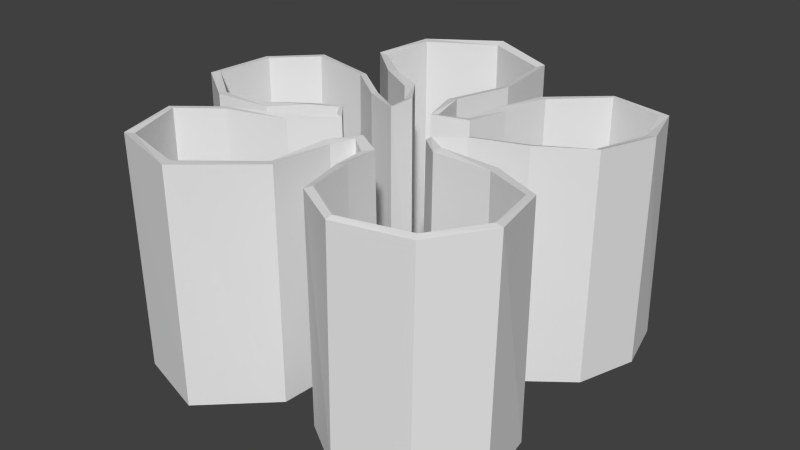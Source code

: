 # Source: coral6.blend  (saved by Blender 2.72.0; exported with 4.5.12 LTS)
import bpy
from mathutils import Matrix  # noqa: F401  (used for matrix-valued properties, if any)

bpy.ops.wm.read_factory_settings(use_empty=True)
scene = bpy.context.scene
scene.name = 'Scene'

# ---- collections
col_collection_1 = bpy.data.collections.new('Collection 1'); scene.collection.children.link(col_collection_1)

# ---- world
world_world = bpy.data.worlds.new('World'); scene.world = world_world
world_world.color = (0.05088, 0.05088, 0.05088)
world_world.use_sun_shadow = False
world_world.sun_shadow_jitter_overblur = 0.0
world_world.cycles.sampling_method = 'MANUAL'
world_world.cycles.sample_map_resolution = 256

# ---- meshes
me_mesh = bpy.data.meshes.new('Mesh')
me_mesh.from_pydata([(-0.1042, -0.2131, -0.1693), (-0.09982, -0.224, -0.1652), (-0.1014, -0.2248, 0.1715), (-0.1049, -0.2101, 0.171), (-0.02051, -0.1353, -0.1652), (-0.00959, -0.1392, -0.1649), (-0.007363, -0.1404, 0.1699), (-0.01812, -0.134, 0.1689), (-0.01456, -0.04846, -0.1653), (-0.003488, -0.05176, -0.1645), (-0.0006884, -0.05164, 0.1677), (-0.01212, -0.04668, 0.1697), (0.01272, -0.00749, -0.1643), (0.0121, -0.02162, -0.1632), (0.01216, -0.02049, 0.1689), (0.01241, -0.006733, 0.1691), (0.05188, -0.02504, -0.168), (0.04044, -0.03691, -0.1621), (0.0374, -0.0388, 0.1652), (0.04936, -0.02718, 0.1662), (0.05688, -0.07887, -0.1661), (0.04372, -0.08521, -0.1635), (0.04054, -0.08547, 0.165), (0.05392, -0.08093, 0.1686), (0.06372, -0.1507, -0.1627), (0.05684, -0.1556, -0.1611), (0.0553, -0.1553, 0.164), (0.06432, -0.1487, 0.1673), (0.1259, -0.1917, -0.1616), (0.1258, -0.1995, -0.1614), (0.1258, -0.1945, 0.1631), (0.1278, -0.1865, 0.1665), (0.2239, -0.1727, -0.161), (0.2307, -0.1806, -0.1624), (0.2316, -0.1744, 0.1662), (0.227, -0.1659, 0.1691), (0.2761, -0.1082, -0.1607), (0.2882, -0.1102, -0.1604), (0.2915, -0.107, 0.1736), (0.2801, -0.1053, 0.1751), (0.2635, -0.0242, -0.1653), (0.2707, -0.01564, -0.163), (0.2691, -0.01374, 0.1691), (0.2615, -0.02179, 0.1701), (0.1982, 0.002144, -0.1631), (0.1991, 0.01686, -0.1616), (0.1969, 0.01751, 0.1698), (0.1956, 0.003611, 0.1707), (0.1108, 0.00252, -0.1617), (0.1152, 0.01488, -0.1585), (0.1157, 0.01572, 0.1731), (0.1133, 0.003079, 0.1707), (0.07339, 0.034, -0.1654), (0.08279, 0.03476, -0.1641), (0.08525, 0.03521, 0.1729), (0.07846, 0.03317, 0.1677), (0.1139, 0.07301, -0.1648), (0.1202, 0.06235, -0.1639), (0.1212, 0.06116, 0.1733), (0.117, 0.07106, 0.1696), (0.1926, 0.09519, -0.1598), (0.1969, 0.08119, -0.1585), (0.1973, 0.0812, 0.1764), (0.1919, 0.09205, 0.1725), (0.2541, 0.1395, -0.1607), (0.2634, 0.1306, -0.1574), (0.2629, 0.1319, 0.1726), (0.2518, 0.1384, 0.1681), (0.2776, 0.2216, -0.1613), (0.2895, 0.2201, -0.1601), (0.2885, 0.2205, 0.168), (0.2744, 0.2191, 0.1654), (0.2592, 0.297, -0.1628), (0.2671, 0.3045, -0.1618), (0.2643, 0.2999, 0.165), (0.2562, 0.2925, 0.1652), (0.178, 0.31, -0.1611), (0.1758, 0.318, -0.1604), (0.1756, 0.3146, 0.1662), (0.1778, 0.3079, 0.1665), (0.108, 0.2489, -0.1632), (0.09744, 0.2535, -0.1614), (0.1001, 0.2513, 0.165), (0.1114, 0.2466, 0.1658), (0.09369, 0.178, -0.1663), (0.07965, 0.1795, -0.1623), (0.08145, 0.1778, 0.1673), (0.09605, 0.1762, 0.166), (0.08744, 0.1119, -0.164), (0.07823, 0.1175, -0.1617), (0.07828, 0.1173, 0.1697), (0.08732, 0.1102, 0.1714), (0.0405, 0.09301, -0.1609), (0.0448, 0.1019, -0.1618), (0.04436, 0.1017, 0.1711), (0.0393, 0.09207, 0.1731), (0.01993, 0.1542, -0.1626), (0.03206, 0.1548, -0.1606), (0.03256, 0.1556, 0.1733), (0.01952, 0.1531, 0.1709), (0.04166, 0.2449, -0.1634), (0.05429, 0.243, -0.1624), (0.05404, 0.2422, 0.1703), (0.04169, 0.243, 0.1673), (0.03374, 0.3423, -0.1615), (0.04255, 0.3488, -0.1608), (0.04217, 0.3494, 0.1707), (0.03289, 0.3414, 0.1681), (-0.0609, 0.3813, -0.1614), (-0.06185, 0.3948, -0.1604), (-0.06202, 0.3951, 0.1737), (-0.06134, 0.3801, 0.1709), (-0.1549, 0.3248, -0.1594), (-0.1668, 0.3375, -0.1629), (-0.1641, 0.337, 0.1707), (-0.1519, 0.3248, 0.1715), (-0.1715, 0.2484, -0.1602), (-0.1844, 0.2496, -0.1628), (-0.1812, 0.2501, 0.1677), (-0.1672, 0.2496, 0.1668), (-0.1061, 0.1987, -0.1598), (-0.1158, 0.1909, -0.1596), (-0.1153, 0.1904, 0.1714), (-0.1045, 0.1997, 0.1694), (-0.04895, 0.1688, -0.1603), (-0.0589, 0.1593, -0.1624), (-0.0594, 0.1598, 0.1689), (-0.04829, 0.1684, 0.1716), (-0.01641, 0.1231, -0.1607), (-0.02874, 0.1216, -0.1626), (-0.02929, 0.1228, 0.1674), (-0.01622, 0.1235, 0.1728), (-0.02469, 0.08859, -0.1631), (-0.02978, 0.09708, -0.163), (-0.03226, 0.09999, 0.1649), (-0.02556, 0.09092, 0.1673), (-0.07964, 0.1112, -0.1631), (-0.0753, 0.123, -0.1632), (-0.07736, 0.1249, 0.1651), (-0.07916, 0.1138, 0.1666), (-0.1354, 0.1496, -0.1614), (-0.1325, 0.1614, -0.1609), (-0.1319, 0.1628, 0.1691), (-0.1324, 0.1514, 0.1716), (-0.2262, 0.1665, -0.1614), (-0.2295, 0.1779, -0.158), (-0.228, 0.18, 0.1722), (-0.2234, 0.1688, 0.1733), (-0.2851, 0.1218, -0.1659), (-0.2957, 0.1259, -0.1664), (-0.2937, 0.127, 0.1691), (-0.2838, 0.1227, 0.17), (-0.2902, 0.0358, -0.1641), (-0.3025, 0.02668, -0.1657), (-0.3013, 0.02698, 0.1697), (-0.291, 0.03544, 0.1708), (-0.225, -0.01097, -0.1616), (-0.2272, -0.02398, -0.1658), (-0.2277, -0.02412, 0.1702), (-0.2268, -0.0117, 0.169), (-0.1545, 0.001204, -0.1664), (-0.1496, -0.01175, -0.1677), (-0.1506, -0.01207, 0.1674), (-0.1565, 0.0004446, 0.1688), (-0.1122, 0.03823, -0.1667), (-0.1053, 0.02651, -0.1664), (-0.106, 0.02649, 0.17), (-0.1131, 0.03783, 0.1666), (-0.0767, 0.05402, -0.161), (-0.0764, 0.04581, -0.1598), (-0.07547, 0.04656, 0.1683), (-0.0763, 0.05398, 0.1686), (-0.05106, 0.02649, -0.1616), (-0.06225, 0.02437, -0.1587), (-0.06007, 0.02463, 0.1686), (-0.05102, 0.0246, 0.1663), (-0.102, -0.021, -0.1669), (-0.1113, -0.01479, -0.1588), (-0.1088, -0.01705, 0.169), (-0.102, -0.02376, 0.1664), (-0.1838, -0.05059, -0.1671), (-0.19, -0.04189, -0.1622), (-0.1887, -0.04322, 0.1674), (-0.1838, -0.052, 0.168), (-0.2298, -0.102, -0.1637), (-0.238, -0.09698, -0.1594), (-0.2422, -0.09751, 0.171), (-0.2326, -0.09866, 0.1713), (-0.2003, -0.1868, -0.1672), (-0.2051, -0.1931, -0.1628), (-0.2093, -0.1943, 0.1734), (-0.2024, -0.1839, 0.1708)], [], [(0, 4, 7, 3), (1, 5, 4, 0), (2, 6, 5, 1), (3, 7, 6, 2), (4, 8, 11, 7), (5, 9, 8, 4), (6, 10, 9, 5), (7, 11, 10, 6), (8, 12, 15, 11), (9, 13, 12, 8), (10, 14, 13, 9), (11, 15, 14, 10), (12, 16, 19, 15), (13, 17, 16, 12), (14, 18, 17, 13), (15, 19, 18, 14), (16, 20, 23, 19), (17, 21, 20, 16), (18, 22, 21, 17), (19, 23, 22, 18), (20, 24, 27, 23), (21, 25, 24, 20), (22, 26, 25, 21), (23, 27, 26, 22), (24, 28, 31, 27), (25, 29, 28, 24), (26, 30, 29, 25), (27, 31, 30, 26), (28, 32, 35, 31), (29, 33, 32, 28), (30, 34, 33, 29), (31, 35, 34, 30), (32, 36, 39, 35), (33, 37, 36, 32), (34, 38, 37, 33), (35, 39, 38, 34), (36, 40, 43, 39), (37, 41, 40, 36), (38, 42, 41, 37), (39, 43, 42, 38), (40, 44, 47, 43), (41, 45, 44, 40), (42, 46, 45, 41), (43, 47, 46, 42), (44, 48, 51, 47), (45, 49, 48, 44), (46, 50, 49, 45), (47, 51, 50, 46), (48, 52, 55, 51), (49, 53, 52, 48), (50, 54, 53, 49), (51, 55, 54, 50), (52, 56, 59, 55), (53, 57, 56, 52), (54, 58, 57, 53), (55, 59, 58, 54), (56, 60, 63, 59), (57, 61, 60, 56), (58, 62, 61, 57), (59, 63, 62, 58), (60, 64, 67, 63), (61, 65, 64, 60), (62, 66, 65, 61), (63, 67, 66, 62), (64, 68, 71, 67), (65, 69, 68, 64), (66, 70, 69, 65), (67, 71, 70, 66), (68, 72, 75, 71), (69, 73, 72, 68), (70, 74, 73, 69), (71, 75, 74, 70), (72, 76, 79, 75), (73, 77, 76, 72), (74, 78, 77, 73), (75, 79, 78, 74), (76, 80, 83, 79), (77, 81, 80, 76), (78, 82, 81, 77), (79, 83, 82, 78), (80, 84, 87, 83), (81, 85, 84, 80), (82, 86, 85, 81), (83, 87, 86, 82), (84, 88, 91, 87), (85, 89, 88, 84), (86, 90, 89, 85), (87, 91, 90, 86), (88, 92, 95, 91), (89, 93, 92, 88), (90, 94, 93, 89), (91, 95, 94, 90), (92, 96, 99, 95), (93, 97, 96, 92), (94, 98, 97, 93), (95, 99, 98, 94), (96, 100, 103, 99), (97, 101, 100, 96), (98, 102, 101, 97), (99, 103, 102, 98), (100, 104, 107, 103), (101, 105, 104, 100), (102, 106, 105, 101), (103, 107, 106, 102), (104, 108, 111, 107), (105, 109, 108, 104), (106, 110, 109, 105), (107, 111, 110, 106), (108, 112, 115, 111), (109, 113, 112, 108), (110, 114, 113, 109), (111, 115, 114, 110), (112, 116, 119, 115), (113, 117, 116, 112), (114, 118, 117, 113), (115, 119, 118, 114), (116, 120, 123, 119), (117, 121, 120, 116), (118, 122, 121, 117), (119, 123, 122, 118), (120, 124, 127, 123), (121, 125, 124, 120), (122, 126, 125, 121), (123, 127, 126, 122), (124, 128, 131, 127), (125, 129, 128, 124), (126, 130, 129, 125), (127, 131, 130, 126), (128, 132, 135, 131), (129, 133, 132, 128), (130, 134, 133, 129), (131, 135, 134, 130), (132, 136, 139, 135), (133, 137, 136, 132), (134, 138, 137, 133), (135, 139, 138, 134), (136, 140, 143, 139), (137, 141, 140, 136), (138, 142, 141, 137), (139, 143, 142, 138), (140, 144, 147, 143), (141, 145, 144, 140), (142, 146, 145, 141), (143, 147, 146, 142), (144, 148, 151, 147), (145, 149, 148, 144), (146, 150, 149, 145), (147, 151, 150, 146), (148, 152, 155, 151), (149, 153, 152, 148), (150, 154, 153, 149), (151, 155, 154, 150), (152, 156, 159, 155), (153, 157, 156, 152), (154, 158, 157, 153), (155, 159, 158, 154), (156, 160, 163, 159), (157, 161, 160, 156), (158, 162, 161, 157), (159, 163, 162, 158), (160, 164, 167, 163), (161, 165, 164, 160), (162, 166, 165, 161), (163, 167, 166, 162), (164, 168, 171, 167), (165, 169, 168, 164), (166, 170, 169, 165), (167, 171, 170, 166), (168, 172, 175, 171), (169, 173, 172, 168), (170, 174, 173, 169), (171, 175, 174, 170), (172, 176, 179, 175), (173, 177, 176, 172), (174, 178, 177, 173), (175, 179, 178, 174), (176, 180, 183, 179), (177, 181, 180, 176), (178, 182, 181, 177), (179, 183, 182, 178), (180, 184, 187, 183), (181, 185, 184, 180), (182, 186, 185, 181), (183, 187, 186, 182), (184, 188, 191, 187), (185, 189, 188, 184), (186, 190, 189, 185), (187, 191, 190, 186), (188, 0, 3, 191), (189, 1, 0, 188), (190, 2, 1, 189), (191, 3, 2, 190)])
_uv = me_mesh.uv_layers.new(name='UVMap')
_uv.uv.foreach_set('vector', [0.4487, 0.9995, 0.3904, 0.9968, 0.3895, 0.7922, 0.4487, 0.7912, 0.4109, 0.0, 0.4574, 0.05211, 0.4518, 0.05448, 0.4086, 0.006638, 0.8862, 0.0, 0.9514, 0.001156, 0.9505, 0.2062, 0.8866, 0.2062, 0.1003, 0.3703, 0.1455, 0.3242, 0.151, 0.3282, 0.1021, 0.3793, 0.9478, 0.3755, 0.9782, 0.3754, 0.9782, 0.5805, 0.9476, 0.5801, 0.4574, 0.05211, 0.4604, 0.1057, 0.4547, 0.1077, 0.4518, 0.05448, 0.9794, 0.7896, 0.9463, 0.788, 0.9466, 0.5845, 0.9794, 0.5845, 0.1455, 0.3242, 0.1491, 0.2708, 0.1549, 0.2739, 0.151, 0.3282, 1.0, 0.2052, 0.9765, 0.2043, 0.978, 0.0001209, 1.0, 0.0, 0.4604, 0.1057, 0.4684, 0.1242, 0.4687, 0.1328, 0.4547, 0.1077, 0.9813, 0.7914, 0.9967, 0.7906, 0.9967, 0.994, 0.9805, 0.9949, 0.1491, 0.2708, 0.1619, 0.2465, 0.1617, 0.2549, 0.1549, 0.2739, 0.2523, 0.7917, 0.2323, 0.794, 0.2319, 0.5893, 0.2523, 0.5874, 0.4684, 0.1242, 0.4831, 0.1149, 0.489, 0.1221, 0.4687, 0.1328, 0.4128, 0.7912, 0.397, 0.7889, 0.397, 0.5884, 0.4128, 0.5878, 0.1619, 0.2465, 0.1809, 0.2592, 0.1746, 0.2662, 0.1617, 0.2549, 0.2323, 0.794, 0.2093, 0.7929, 0.2091, 0.5879, 0.2319, 0.5893, 0.4831, 0.1149, 0.4849, 0.08532, 0.4917, 0.0892, 0.489, 0.1221, 0.397, 0.7889, 0.3784, 0.7887, 0.3777, 0.5875, 0.397, 0.5884, 0.1809, 0.2592, 0.183, 0.2921, 0.176, 0.2948, 0.1746, 0.2662, 0.2093, 0.7929, 0.1785, 0.7909, 0.1787, 0.5888, 0.2091, 0.5879, 0.4849, 0.08532, 0.4918, 0.04229, 0.4954, 0.04527, 0.4917, 0.0892, 0.3784, 0.7887, 0.347, 0.788, 0.3467, 0.5889, 0.3777, 0.5875, 0.183, 0.2921, 0.188, 0.3337, 0.1832, 0.3377, 0.176, 0.2948, 0.1785, 0.7909, 0.1416, 0.7903, 0.1427, 0.5893, 0.1787, 0.5888, 0.4918, 0.04229, 0.5275, 0.01553, 0.5276, 0.02027, 0.4954, 0.04527, 0.347, 0.788, 0.3072, 0.7873, 0.3057, 0.5886, 0.3467, 0.5889, 0.188, 0.3337, 0.2206, 0.3572, 0.2194, 0.3621, 0.1832, 0.3377, 0.6513, 0.9968, 0.6037, 0.9957, 0.6028, 0.7935, 0.6513, 0.7959, 0.5275, 0.01553, 0.5818, 0.02735, 0.5782, 0.03215, 0.5276, 0.02027, 0.8052, 0.1988, 0.7566, 0.2012, 0.7573, 0.0, 0.8052, 5.499e-05, 0.2206, 0.3572, 0.272, 0.3452, 0.2743, 0.3504, 0.2194, 0.3621, 0.6037, 0.9957, 0.5628, 0.9948, 0.5626, 0.7892, 0.6028, 0.7935, 0.5818, 0.02735, 0.6114, 0.0706, 0.6051, 0.07175, 0.5782, 0.03215, 0.7566, 0.2012, 0.7105, 0.2063, 0.7111, 0.001768, 0.7573, 0.0, 0.272, 0.3452, 0.2998, 0.3084, 0.3057, 0.3095, 0.2743, 0.3504, 0.844, 0.3779, 0.88, 0.3754, 0.8801, 0.5808, 0.8422, 0.5834, 0.6114, 0.0706, 0.6021, 0.1284, 0.5984, 0.1231, 0.6051, 0.07175, 0.7614, 0.3776, 0.8059, 0.3801, 0.8056, 0.5834, 0.7622, 0.5821, 0.2998, 0.3084, 0.2905, 0.2571, 0.2945, 0.2522, 0.3057, 0.3095, 0.88, 0.3754, 0.9131, 0.377, 0.9131, 0.5815, 0.8801, 0.5808, 0.6021, 0.1284, 0.565, 0.1482, 0.5646, 0.1391, 0.5984, 0.1231, 0.8059, 0.3801, 0.8422, 0.3794, 0.8422, 0.5823, 0.8056, 0.5834, 0.2905, 0.2571, 0.2567, 0.2412, 0.2574, 0.2327, 0.2945, 0.2522, 0.9131, 0.3754, 0.9476, 0.3762, 0.9465, 0.5798, 0.9136, 0.5798, 0.565, 0.1482, 0.5217, 0.1468, 0.5194, 0.1392, 0.5646, 0.1391, 0.2693, 0.3812, 0.3048, 0.3793, 0.3048, 0.5824, 0.268, 0.5841, 0.2567, 0.2412, 0.2141, 0.241, 0.2155, 0.2333, 0.2574, 0.2327, 0.9765, 0.2036, 0.9514, 0.206, 0.9529, 0.001937, 0.9765, 0.0, 0.5217, 0.1468, 0.5049, 0.1589, 0.5, 0.1584, 0.5194, 0.1392, 0.9802, 0.5831, 0.998, 0.5833, 0.998, 0.7896, 0.9794, 0.7861, 0.2141, 0.241, 0.1962, 0.2224, 0.1998, 0.2212, 0.2155, 0.2333, 0.0, 0.3793, 0.02861, 0.3793, 0.03152, 0.5841, 0.004065, 0.5833, 0.5049, 0.1589, 0.5241, 0.1758, 0.5209, 0.1823, 0.5, 0.1584, 0.3071, 0.3812, 0.3299, 0.3809, 0.3297, 0.5874, 0.3057, 0.5875, 0.1962, 0.2224, 0.2164, 0.1994, 0.2185, 0.2055, 0.1998, 0.2212, 0.02861, 0.3793, 0.06887, 0.3818, 0.06978, 0.5853, 0.03152, 0.5841, 0.5241, 0.1758, 0.5638, 0.1876, 0.5615, 0.1961, 0.5209, 0.1823, 0.3299, 0.3809, 0.3668, 0.3791, 0.3664, 0.5842, 0.3297, 0.5874, 0.2164, 0.1994, 0.2552, 0.187, 0.258, 0.1937, 0.2185, 0.2055, 0.06887, 0.3818, 0.108, 0.3807, 0.1088, 0.582, 0.06978, 0.5853, 0.5638, 0.1876, 0.5981, 0.218, 0.5932, 0.2234, 0.5615, 0.1961, 0.3668, 0.3791, 0.4096, 0.3815, 0.4091, 0.5836, 0.3664, 0.5842, 0.2552, 0.187, 0.2863, 0.159, 0.2921, 0.163, 0.258, 0.1937, 0.108, 0.3807, 0.1416, 0.3797, 0.1416, 0.5798, 0.1088, 0.582, 0.5981, 0.218, 0.6114, 0.2728, 0.6052, 0.2737, 0.5932, 0.2234, 0.4096, 0.3815, 0.4491, 0.3844, 0.4491, 0.5853, 0.4091, 0.5836, 0.2863, 0.159, 0.2984, 0.1097, 0.3057, 0.1089, 0.2921, 0.163, 0.8425, 0.5856, 0.8773, 0.5845, 0.8774, 0.7854, 0.8434, 0.7857, 0.6114, 0.2728, 0.5996, 0.3244, 0.5956, 0.3198, 0.6052, 0.2737, 0.3017, 0.9958, 0.2622, 0.9941, 0.2608, 0.794, 0.3017, 0.7949, 0.2984, 0.1097, 0.2893, 0.06462, 0.2935, 0.06017, 0.3057, 0.1089, 0.8773, 0.5845, 0.9111, 0.5854, 0.9111, 0.786, 0.8774, 0.7854, 0.5996, 0.3244, 0.5524, 0.3326, 0.5536, 0.3276, 0.5956, 0.3198, 0.2622, 0.9941, 0.227, 0.9949, 0.2252, 0.7949, 0.2608, 0.794, 0.2893, 0.06462, 0.2489, 0.05477, 0.2478, 0.05063, 0.2935, 0.06017, 0.1416, 0.3821, 0.1896, 0.3811, 0.1882, 0.5825, 0.1416, 0.5828, 0.5524, 0.3326, 0.512, 0.2929, 0.5175, 0.2901, 0.5536, 0.3276, 0.8065, 0.0005808, 0.8572, 0.001395, 0.8574, 0.2013, 0.8052, 0.2006, 0.2489, 0.05477, 0.2143, 0.09188, 0.2084, 0.08896, 0.2478, 0.05063, 0.1896, 0.3811, 0.2188, 0.3793, 0.2177, 0.5829, 0.1882, 0.5825, 0.512, 0.2929, 0.503, 0.2475, 0.5102, 0.2466, 0.5175, 0.2901, 0.8572, 0.001395, 0.8862, 0.0, 0.8862, 0.2018, 0.8574, 0.2013, 0.2143, 0.09188, 0.206, 0.1349, 0.1985, 0.1338, 0.2084, 0.08896, 0.2188, 0.3793, 0.2431, 0.3809, 0.243, 0.5863, 0.2177, 0.5829, 0.503, 0.2475, 0.5024, 0.2095, 0.5071, 0.2061, 0.5102, 0.2466, 0.12, 0.5868, 0.1416, 0.5853, 0.1416, 0.7882, 0.1188, 0.7886, 0.206, 0.1349, 0.2012, 0.1753, 0.1966, 0.1709, 0.1985, 0.1338, 0.2431, 0.3809, 0.268, 0.3829, 0.268, 0.5874, 0.243, 0.5863, 0.5024, 0.2095, 0.4851, 0.1999, 0.4829, 0.1945, 0.5071, 0.2061, 0.9782, 0.3763, 0.9973, 0.3754, 0.9973, 0.5793, 0.9784, 0.5792, 0.2012, 0.1753, 0.1764, 0.1861, 0.179, 0.1802, 0.1966, 0.1709, 0.9805, 0.9951, 0.9502, 0.9962, 0.9506, 0.7919, 0.9805, 0.7906, 0.4851, 0.1999, 0.4784, 0.2323, 0.4721, 0.2319, 0.4829, 0.1945, 0.5623, 0.9949, 0.537, 0.9962, 0.537, 0.7917, 0.5623, 0.791, 0.1764, 0.1861, 0.1664, 0.1486, 0.1732, 0.1472, 0.179, 0.1802, 0.9463, 0.7888, 0.9111, 0.7895, 0.9111, 0.5869, 0.9463, 0.5845, 0.4784, 0.2323, 0.4897, 0.2863, 0.4832, 0.2875, 0.4721, 0.2319, 0.2903, 0.793, 0.2531, 0.7912, 0.2523, 0.5874, 0.2903, 0.5885, 0.1664, 0.1486, 0.1783, 0.09373, 0.1847, 0.09425, 0.1732, 0.1472, 0.8384, 0.9949, 0.799, 0.9939, 0.7983, 0.7921, 0.8384, 0.7924, 0.4897, 0.2863, 0.4835, 0.3511, 0.4789, 0.3471, 0.4832, 0.2875, 0.7105, 0.2038, 0.664, 0.204, 0.6646, 0.0009289, 0.7105, 0.0, 0.1783, 0.09373, 0.1742, 0.0334, 0.1791, 0.02855, 0.1847, 0.09425, 0.799, 0.9939, 0.7507, 0.9942, 0.7503, 0.7906, 0.7983, 0.7921, 0.4835, 0.3511, 0.4294, 0.3791, 0.4299, 0.3708, 0.4789, 0.3471, 0.664, 0.204, 0.6114, 0.2057, 0.6117, 0.001123, 0.6646, 0.0009289, 0.1742, 0.0334, 0.1258, 0.009166, 0.1255, 0.0, 0.1791, 0.02855, 0.537, 0.9945, 0.4809, 0.9938, 0.4809, 0.7911, 0.5351, 0.791, 0.4294, 0.3791, 0.3753, 0.3437, 0.3814, 0.336, 0.4299, 0.3708, 0.09432, 0.9952, 0.03372, 0.9933, 0.0327, 0.7891, 0.09432, 0.7906, 0.1258, 0.009166, 0.07871, 0.04252, 0.07245, 0.03498, 0.1255, 0.0, 0.4809, 0.9938, 0.4491, 0.9945, 0.4499, 0.7942, 0.4809, 0.7911, 0.3753, 0.3437, 0.3663, 0.2898, 0.373, 0.2892, 0.3814, 0.336, 0.03372, 0.9933, 0.001551, 0.9916, 0.0, 0.7892, 0.0327, 0.7891, 0.07871, 0.04252, 0.07037, 0.08842, 0.06314, 0.08807, 0.07245, 0.03498, 0.6637, 0.7892, 0.6223, 0.7888, 0.6226, 0.5872, 0.6632, 0.5889, 0.3663, 0.2898, 0.4019, 0.254, 0.4069, 0.2589, 0.373, 0.2892, 0.4499, 0.5886, 0.4957, 0.5863, 0.4955, 0.789, 0.4491, 0.791, 0.07037, 0.08842, 0.1025, 0.1194, 0.09696, 0.125, 0.06314, 0.08807, 0.6223, 0.7888, 0.5916, 0.789, 0.5916, 0.5858, 0.6226, 0.5872, 0.4019, 0.254, 0.4314, 0.2348, 0.4365, 0.2407, 0.4069, 0.2589, 0.4957, 0.5863, 0.5271, 0.5878, 0.5276, 0.7907, 0.4955, 0.789, 0.1025, 0.1194, 0.1315, 0.1389, 0.1256, 0.144, 0.09696, 0.125, 0.5916, 0.789, 0.5626, 0.7892, 0.5632, 0.585, 0.5916, 0.5858, 0.4314, 0.2348, 0.447, 0.2118, 0.4534, 0.2127, 0.4365, 0.2407, 0.5271, 0.5878, 0.5517, 0.5887, 0.5525, 0.7908, 0.5276, 0.7907, 0.1315, 0.1389, 0.1478, 0.1666, 0.141, 0.1669, 0.1256, 0.144, 0.2903, 0.589, 0.305, 0.5874, 0.305, 0.7897, 0.2905, 0.7932, 0.447, 0.2118, 0.4466, 0.1968, 0.4492, 0.1916, 0.4534, 0.2127, 0.5517, 0.5887, 0.5592, 0.5902, 0.5613, 0.791, 0.5525, 0.7908, 0.1478, 0.1666, 0.1428, 0.1864, 0.1393, 0.1808, 0.141, 0.1669, 0.5626, 0.3791, 0.5906, 0.3791, 0.5916, 0.5809, 0.5639, 0.5814, 0.4466, 0.1968, 0.423, 0.2126, 0.4208, 0.2053, 0.4492, 0.1916, 0.6653, 0.5897, 0.6902, 0.5896, 0.6891, 0.7906, 0.6637, 0.7905, 0.1428, 0.1864, 0.1152, 0.1721, 0.1161, 0.1653, 0.1393, 0.1808, 0.5906, 0.3791, 0.6249, 0.38, 0.6246, 0.584, 0.5916, 0.5809, 0.423, 0.2126, 0.3933, 0.236, 0.3919, 0.2287, 0.4208, 0.2053, 0.6902, 0.5896, 0.7232, 0.587, 0.7233, 0.7891, 0.6891, 0.7906, 0.1152, 0.1721, 0.08793, 0.1488, 0.08821, 0.1418, 0.1161, 0.1653, 0.6249, 0.38, 0.6636, 0.38, 0.6636, 0.585, 0.6246, 0.584, 0.3933, 0.236, 0.3432, 0.2459, 0.3449, 0.2389, 0.3919, 0.2287, 0.7232, 0.587, 0.7619, 0.585, 0.7619, 0.7873, 0.7233, 0.7891, 0.08793, 0.1488, 0.04102, 0.1376, 0.03867, 0.1307, 0.08821, 0.1418, 0.912, 0.7936, 0.9502, 0.7906, 0.9502, 0.9963, 0.911, 0.9986, 0.3432, 0.2459, 0.309, 0.2138, 0.3145, 0.2113, 0.3449, 0.2389, 0.09432, 0.7891, 0.1377, 0.7913, 0.1377, 0.9968, 0.09441, 0.9913, 0.04102, 0.1376, 0.009553, 0.1655, 0.004421, 0.1628, 0.03867, 0.1307, 0.8384, 0.7906, 0.8709, 0.7917, 0.871, 0.9968, 0.8388, 0.9963, 0.309, 0.2138, 0.3057, 0.1531, 0.3121, 0.1587, 0.3145, 0.2113, 0.7623, 0.5851, 0.7971, 0.5848, 0.7967, 0.7902, 0.7619, 0.7906, 0.009553, 0.1655, 0.005414, 0.2189, 0.0, 0.224, 0.004421, 0.1628, 0.8709, 0.7917, 0.911, 0.7931, 0.911, 0.9956, 0.871, 0.9968, 0.3057, 0.1531, 0.3447, 0.1222, 0.3458, 0.1302, 0.3121, 0.1587, 0.7971, 0.5848, 0.8425, 0.5845, 0.8425, 0.7903, 0.7967, 0.7902, 0.005414, 0.2189, 0.0383, 0.2481, 0.03779, 0.2557, 0.0, 0.224, 0.1427, 0.797, 0.1766, 0.7941, 0.1754, 0.9994, 0.1416, 0.9994, 0.3447, 0.1222, 0.3848, 0.1298, 0.3822, 0.1378, 0.3458, 0.1302, 0.3895, 0.9981, 0.3549, 0.9964, 0.3541, 0.7912, 0.3889, 0.7923, 0.0383, 0.2481, 0.07468, 0.2411, 0.07765, 0.2488, 0.03779, 0.2557, 0.1766, 0.7941, 0.2054, 0.794, 0.2047, 0.9981, 0.1754, 0.9994, 0.3848, 0.1298, 0.4076, 0.1534, 0.404, 0.1605, 0.3822, 0.1378, 0.3549, 0.9964, 0.3245, 0.9981, 0.3238, 0.7921, 0.3541, 0.7912, 0.07468, 0.2411, 0.09725, 0.2184, 0.1009, 0.2254, 0.07765, 0.2488, 0.2054, 0.794, 0.2252, 0.7975, 0.2252, 0.9993, 0.2047, 0.9981, 0.4076, 0.1534, 0.4226, 0.1653, 0.4224, 0.1703, 0.404, 0.1605, 0.3245, 0.9981, 0.3057, 0.9971, 0.306, 0.7961, 0.3238, 0.7921, 0.09725, 0.2184, 0.1164, 0.2088, 0.1168, 0.2133, 0.1009, 0.2254, 0.4135, 0.5878, 0.4329, 0.5875, 0.4329, 0.7883, 0.4128, 0.7896, 0.4226, 0.1653, 0.4299, 0.1522, 0.4357, 0.1535, 0.4224, 0.1703, 0.4491, 0.7884, 0.4354, 0.7886, 0.436, 0.5882, 0.4491, 0.5875, 0.1164, 0.2088, 0.1293, 0.2269, 0.1246, 0.2268, 0.1168, 0.2133, 0.4491, 0.3824, 0.485, 0.3792, 0.486, 0.5833, 0.4497, 0.5833, 0.4299, 0.1522, 0.4047, 0.1281, 0.4094, 0.1243, 0.4357, 0.1535, 0.1134, 0.7884, 0.08046, 0.7884, 0.08105, 0.5877, 0.1134, 0.588, 0.1293, 0.2269, 0.1027, 0.2562, 0.09924, 0.2521, 0.1246, 0.2268, 0.485, 0.3792, 0.5273, 0.3791, 0.5278, 0.5843, 0.486, 0.5833, 0.4047, 0.1281, 0.364, 0.1113, 0.3672, 0.106, 0.4094, 0.1243, 0.08046, 0.7884, 0.03856, 0.7872, 0.0394, 0.5853, 0.08105, 0.5877, 0.1027, 0.2562, 0.06031, 0.273, 0.05781, 0.2676, 0.09924, 0.2521, 0.5273, 0.3791, 0.5626, 0.3812, 0.5626, 0.5863, 0.5278, 0.5843, 0.364, 0.1113, 0.3393, 0.07753, 0.3435, 0.07443, 0.3672, 0.106, 0.03856, 0.7872, 0.0, 0.7891, 0.002971, 0.5868, 0.0394, 0.5853, 0.06031, 0.273, 0.0349, 0.3013, 0.02997, 0.3006, 0.05781, 0.2676, 0.6646, 0.7949, 0.708, 0.7923, 0.7076, 0.9993, 0.6637, 1.0, 0.3393, 0.07753, 0.3565, 0.01872, 0.3589, 0.02255, 0.3435, 0.07443, 0.6636, 0.379, 0.7115, 0.3776, 0.7123, 0.5835, 0.6646, 0.5813, 0.0349, 0.3013, 0.05009, 0.3537, 0.04649, 0.36, 0.02997, 0.3006, 0.708, 0.7923, 0.7503, 0.7906, 0.7503, 0.999, 0.7076, 0.9993, 0.3565, 0.01872, 0.4109, 0.0, 0.4086, 0.006638, 0.3589, 0.02255, 0.7115, 0.3776, 0.7614, 0.3788, 0.7614, 0.585, 0.7123, 0.5835, 0.05009, 0.3537, 0.1003, 0.3703, 0.1021, 0.3793, 0.04649, 0.36])
me_mesh.use_remesh_preserve_volume = False
me_mesh.use_remesh_preserve_attributes = False
me_mesh.use_mirror_vertex_groups = False
me_mesh.update()

# ---- objects
ob_plane = bpy.data.objects.new('Plane', me_mesh)

# ---- transforms, parenting, visibility, modifiers, constraints
ob_plane.location = (0.0, 0.0, 0.0)
ob_plane.lineart.crease_threshold = 0.0

# ---- collection membership
col_collection_1.objects.link(ob_plane)

# ---- scene / render settings (as saved in the file)
scene.frame_start = 1; scene.frame_end = 250; scene.frame_set(1)
scene.render.engine = 'BLENDER_EEVEE_NEXT'
scene.render.resolution_percentage = 50
scene.render.dither_intensity = 0.0
scene.cycles.use_denoising = False
scene.cycles.samples = 10
scene.cycles.sampling_pattern = 'TABULATED_SOBOL'
scene.cycles.light_sampling_threshold = 0.0
scene.cycles.use_adaptive_sampling = False
scene.cycles.use_light_tree = False
scene.cycles.blur_glossy = 0.0
scene.cycles.pixel_filter_type = 'GAUSSIAN'
scene.cycles.sample_clamp_indirect = 0.0
scene.view_settings.view_transform = 'Standard'
bpy.context.view_layer.update()

# ---- added for rendering (the .blend has no active camera and no usable light): camera, sun
cam_auto = bpy.data.cameras.new('AutoCamera')
cam_auto.lens = 50.0
cam_auto.sensor_width = 36.0
cam_auto.clip_end = 1000.0
ob_auto_camera = bpy.data.objects.new('AutoCamera', cam_auto)
scene.collection.objects.link(ob_auto_camera)
ob_auto_camera.location = (0.850758, -0.942376, 0.688616)
ob_auto_camera.rotation_euler = (1.09748, -7.21219e-08, 0.694738)
scene.camera = ob_auto_camera
light_auto_sun = bpy.data.lights.new('AutoSun', 'SUN')
light_auto_sun.energy = 3.0
light_auto_sun.angle = 0.0523599
ob_auto_sun = bpy.data.objects.new('AutoSun', light_auto_sun)
scene.collection.objects.link(ob_auto_sun)
ob_auto_sun.rotation_euler = (0.872665, 0.174533, 0.523599)
bpy.context.view_layer.update()
